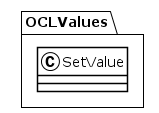

The diagram above was rendered by PlantUML. Its source (embedded in the PNG):
@startuml
!theme plain
package OCLValues {
class SetValue {
}
}
@enduml